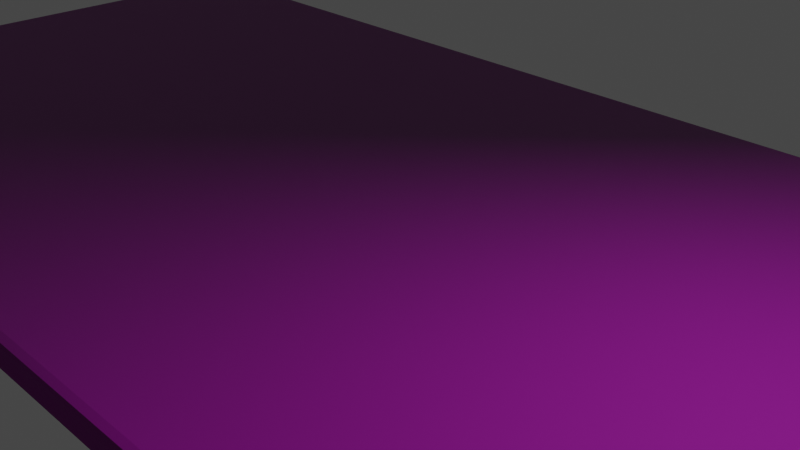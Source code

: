 # Source: table.blend  (saved by Blender 2.83.19; exported with 4.5.12 LTS)
import bpy
from mathutils import Matrix  # noqa: F401  (used for matrix-valued properties, if any)

bpy.ops.wm.read_factory_settings(use_empty=True)
scene = bpy.context.scene
scene.name = 'Scene'

# ---- collections
col_collection = bpy.data.collections.new('Collection'); scene.collection.children.link(col_collection)

# ---- images (referenced by path relative to the original .blend; pixels are not part of the script)
import os
ASSET_DIR = os.environ.get("B2B_ASSET_DIR", "")  # directory of the original .blend (textures are referenced by path, not embedded)
HERE = os.path.dirname(os.path.abspath(__file__))  # packed textures are extracted next to this script under _unpacked/

def load_image(name, relpath, width, height, colorspace="sRGB"):
    """Load a texture the original file referenced (path relative to the .blend, or extracted next to this script)."""
    p = next((c for c in (os.path.join(HERE, relpath), os.path.join(ASSET_DIR, relpath)) if relpath and os.path.exists(c)), "")
    if p:
        img = bpy.data.images.load(p, check_existing=True)
        img.name = name
    else:  # same state as the original file: an image datablock whose file is absent (Cycles renders it pink)
        img = bpy.data.images.new(name, width, height)
        img.source = "FILE"
        img.filepath = "//" + (relpath or name)
    img.colorspace_settings.name = colorspace
    return img
img_woodnormalmap_png = load_image('woodnormalmap.png', 'woodnormalmap.png', 1024, 1024, 'sRGB')
img_woodtexture_png = load_image('woodtexture.png', 'woodtexture.png', 1024, 1024, 'sRGB')

# ---- materials (node trees are filled in below, after node groups)
mat_woodtable = bpy.data.materials.new('Woodtable')
mat_woodtable.alpha_threshold = 0.0
mat_woodtable.use_transparent_shadow = False
mat_woodtable.line_color = (0.0, 0.0, 0.0, 1.0)

# ---- material node trees
mat_woodtable.use_nodes = True; mat_woodtable.node_tree.nodes.clear()
_N = mat_woodtable.node_tree.nodes; _L = mat_woodtable.node_tree.links
n0 = _N.new('ShaderNodeMix'); n0.name = 'Mix'; n0.location = (-154, 237)
n0.data_type = 'RGBA'
n0.inputs[0].default_value = 0.6333
n0.inputs[7].default_value = (0.0, 0.0, 0.0, 1.0)
n1 = _N.new('ShaderNodeNormalMap'); n1.name = 'Normal Map'; n1.location = (-189, -29)
n2 = _N.new('ShaderNodeBsdfPrincipled'); n2.name = 'Principled BSDF.002'; n2.location = (66, 300)
n2.distribution = 'GGX'
n2.subsurface_method = 'BURLEY'
n2.inputs[3].default_value = 1.45
n2.inputs[15].default_value = 0.01
n2.inputs[27].default_value = (0.0, 0.0, 0.0, 1.0)
n2.inputs[28].default_value = 1.0
n3 = _N.new('ShaderNodeOutputMaterial'); n3.name = 'Material Output'; n3.location = (568, 286)
n4 = _N.new('ShaderNodeTexImage'); n4.name = 'Image Texture.001'; n4.location = (-646, -15)
n4.image = img_woodnormalmap_png
n5 = _N.new('ShaderNodeTexImage'); n5.name = 'Image Texture'; n5.location = (-640, 328)
n5.image = img_woodtexture_png
_L.new(n2.outputs[0], n3.inputs[0])
_L.new(n5.outputs[0], n0.inputs[6])
_L.new(n4.outputs[0], n1.inputs[1])
_L.new(n0.outputs[2], n2.inputs[0])
_L.new(n1.outputs[0], n2.inputs[5])
n3.is_active_output = True

# ---- world
world_world = bpy.data.worlds.new('World'); scene.world = world_world
world_world.use_nodes = True; world_world.node_tree.nodes.clear()
_N = world_world.node_tree.nodes; _L = world_world.node_tree.links
n0 = _N.new('ShaderNodeOutputWorld'); n0.name = 'World Output'; n0.location = (300, 300)
n1 = _N.new('ShaderNodeBackground'); n1.name = 'Background'; n1.location = (10, 300)
n1.inputs[0].default_value = (0.05088, 0.05088, 0.05088, 1.0)
_L.new(n1.outputs[0], n0.inputs[0])
n0.is_active_output = True
world_world.color = (0.05088, 0.05088, 0.05088)
world_world.use_sun_shadow = False
world_world.sun_shadow_jitter_overblur = 0.0

# ---- cameras
cam_camera = bpy.data.cameras.new('Camera')
cam_camera.clip_end = 100.0
cam_camera.ortho_scale = 7.314

# ---- lights
light_light = bpy.data.lights.new('Light', 'POINT')
light_light.transmission_factor = 0.0
light_light.energy = 1000.0
light_light.shadow_soft_size = 0.1
light_light.shadow_maximum_resolution = 0.006
light_light.use_absolute_resolution = True

# ---- meshes
me_cube = bpy.data.meshes.new('Cube')
me_cube.from_pydata([(8.811, 4.109, 0.1763), (8.811, 4.109, -0.1763), (8.811, -4.109, 0.1763), (8.811, -4.109, -0.1763), (-8.811, 4.109, 0.1763), (-8.811, 4.109, -0.1763), (-8.811, -4.109, 0.1763), (-8.811, -4.109, -0.1763)], [], [(0, 4, 6, 2), (3, 2, 6, 7), (7, 6, 4, 5), (5, 1, 3, 7), (1, 0, 2, 3), (5, 4, 0, 1)])
_uv = me_cube.uv_layers.new(name='UVMap')
_uv.uv.foreach_set('vector', [0.625, 0.5, 0.875, 0.5, 0.875, 0.75, 0.625, 0.75, 0.375, 0.75, 0.625, 0.75, 0.625, 1.0, 0.375, 1.0, 0.375, 0.0, 0.625, 0.0, 0.625, 0.25, 0.375, 0.25, 0.125, 0.5, 0.375, 0.5, 0.375, 0.75, 0.125, 0.75, 0.375, 0.5, 0.625, 0.5, 0.625, 0.75, 0.375, 0.75, 0.375, 0.25, 0.625, 0.25, 0.625, 0.5, 0.375, 0.5])
me_cube.materials.append(mat_woodtable)
me_cube.use_remesh_preserve_volume = False
me_cube.use_remesh_preserve_attributes = False
me_cube.use_mirror_vertex_groups = False
me_cube.update()

# ---- objects
ob_cube = bpy.data.objects.new('Cube', me_cube)
ob_light = bpy.data.objects.new('Light', light_light)
ob_camera = bpy.data.objects.new('Camera', cam_camera)

# ---- transforms, parenting, visibility, modifiers, constraints
ob_cube.location = (0.0, 0.0, 0.0)
ob_cube.lock_rotations_4d = False
ob_cube.empty_display_type = 'ARROWS'
ob_cube.lineart.crease_threshold = 0.0
_m = ob_cube.modifiers.new('Bevel', 'BEVEL')
_m.segments = 2
_m.limit_method = 'NONE'
ob_light.location = (4.076, 1.005, 5.904)
ob_light.rotation_euler = (0.6503, 0.05522, 1.866)
ob_light.lock_rotations_4d = False
ob_light.empty_display_type = 'ARROWS'
ob_light.color = (0.0, 0.0, 0.0, 0.0)
ob_light.lineart.crease_threshold = 0.0
ob_camera.location = (7.359, -6.926, 4.958)
ob_camera.rotation_euler = (1.109, 0.0, 0.8149)
ob_camera.lock_rotations_4d = False
ob_camera.empty_display_type = 'ARROWS'
ob_camera.color = (0.0, 0.0, 0.0, 0.0)
ob_camera.display_type = 'WIRE'
ob_camera.lineart.crease_threshold = 0.0

# ---- collection membership
col_collection.objects.link(ob_cube)
col_collection.objects.link(ob_light)
col_collection.objects.link(ob_camera)

# ---- scene / render settings (as saved in the file)
scene.camera = ob_camera
scene.frame_start = 1; scene.frame_end = 250; scene.frame_set(1)
scene.render.engine = 'BLENDER_EEVEE_NEXT'
scene.cycles.use_denoising = False
scene.cycles.samples = 128
scene.cycles.sampling_pattern = 'TABULATED_SOBOL'
scene.cycles.use_adaptive_sampling = False
scene.cycles.use_light_tree = False
scene.view_settings.view_transform = 'Filmic'
bpy.context.view_layer.update()
